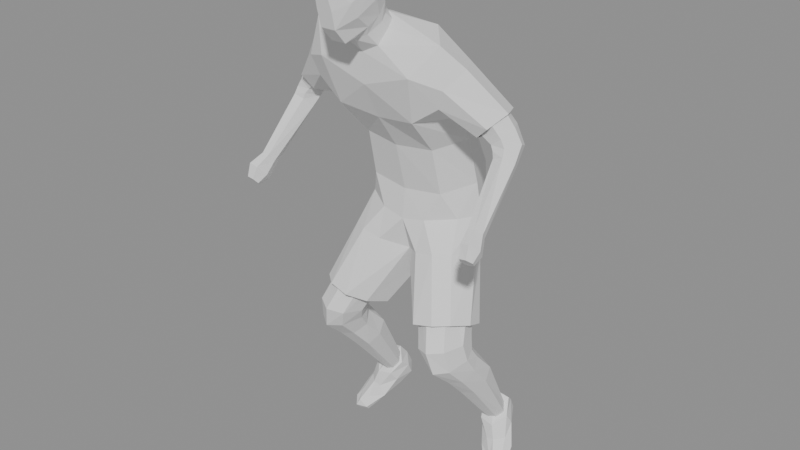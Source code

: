 # Source: gpf_fullbody_ref.blend  (saved by Blender 5.1.30; exported with 4.5.12 LTS)
import bpy
from mathutils import Matrix  # noqa: F401  (used for matrix-valued properties, if any)

bpy.ops.wm.read_factory_settings(use_empty=True)
scene = bpy.context.scene
scene.name = 'Scene'

# ---- meshes
me_shoe_right = bpy.data.meshes.new('shoe_right')
me_shoe_right.from_pydata([(-0.178, 0.14, 0.2), (-0.199, 0.101, 0.162), (-0.229, 0.047, 0.118), (-0.259, -0.001, 0.079), (-0.171, 0.115, 0.243), (-0.184, 0.067, 0.201), (-0.21, 0.03, 0.141), (-0.255, -0.015, 0.095), (-0.175, 0.083, 0.268), (-0.194, 0.045, 0.233), (-0.23, 0.029, 0.175), (-0.258, 0.004, 0.13), (-0.234, 0.172, 0.222), (-0.261, 0.124, 0.179), (-0.296, 0.072, 0.136), (-0.313, 0.017, 0.091), (-0.237, 0.15, 0.266), (-0.277, 0.098, 0.222), (-0.304, 0.061, 0.163), (-0.317, 0.005, 0.108), (-0.247, 0.12, 0.293), (-0.272, 0.077, 0.257), (-0.284, 0.056, 0.186), (-0.297, 0.017, 0.138), (-0.201, 0.169, 0.222), (-0.295, -0.01, 0.077), (-0.296, -0.022, 0.091), (-0.286, -0.016, 0.114), (-0.256, 0.028, 0.182), (-0.242, 0.037, 0.227), (-0.199, 0.104, 0.315), (-0.198, 0.14, 0.273)], [], [(0, 4, 5), (5, 1, 0), (1, 5, 6), (6, 2, 1), (2, 6, 7), (7, 3, 2), (4, 8, 9), (9, 5, 4), (5, 9, 10), (10, 6, 5), (6, 10, 11), (11, 7, 6), (12, 13, 17), (17, 16, 12), (13, 14, 18), (18, 17, 13), (14, 15, 19), (19, 18, 14), (16, 17, 21), (21, 20, 16), (17, 18, 22), (22, 21, 17), (18, 19, 23), (23, 22, 18), (3, 7, 26), (26, 25, 3), (7, 11, 27), (27, 26, 7), (25, 26, 19), (19, 15, 25), (26, 27, 23), (23, 19, 26), (11, 10, 28), (28, 27, 11), (10, 9, 29), (29, 28, 10), (9, 8, 30), (30, 29, 9), (27, 28, 22), (22, 23, 27), (28, 29, 21), (21, 22, 28), (29, 30, 20), (20, 21, 29), (8, 4, 31), (31, 30, 8), (4, 0, 24), (24, 31, 4), (30, 31, 16), (16, 20, 30), (31, 24, 12), (12, 16, 31)])
me_shoe_right.update()
me_knee_right = bpy.data.meshes.new('knee_right')
me_knee_right.from_pydata([(-0.159, -0.115, 0.526), (-0.178, -0.081, 0.557), (-0.219, -0.062, 0.575), (-0.258, -0.082, 0.563), (-0.274, -0.115, 0.536), (-0.259, -0.155, 0.509), (-0.22, -0.172, 0.497), (-0.179, -0.155, 0.503), (-0.151, -0.148, 0.571), (-0.168, -0.101, 0.584), (-0.213, -0.077, 0.597), (-0.253, -0.103, 0.596), (-0.27, -0.148, 0.588), (-0.254, -0.216, 0.573), (-0.214, -0.244, 0.563), (-0.173, -0.215, 0.564), (-0.131, -0.167, 0.614), (-0.15, -0.097, 0.624), (-0.198, -0.068, 0.639), (-0.245, -0.097, 0.647), (-0.264, -0.164, 0.645), (-0.244, -0.23, 0.645), (-0.198, -0.259, 0.636), (-0.152, -0.232, 0.624), (-0.074, -0.107, 0.744), (-0.099, -0.044, 0.727), (-0.151, -0.007, 0.73), (-0.205, -0.029, 0.764), (-0.224, -0.088, 0.791), (-0.189, -0.147, 0.814), (-0.137, -0.177, 0.81), (-0.091, -0.161, 0.781)], [], [(0, 1, 9), (9, 8, 0), (1, 2, 10), (10, 9, 1), (2, 3, 11), (11, 10, 2), (3, 4, 12), (12, 11, 3), (4, 5, 13), (13, 12, 4), (5, 6, 14), (14, 13, 5), (6, 7, 15), (15, 14, 6), (7, 0, 8), (8, 15, 7), (8, 9, 17), (17, 16, 8), (9, 10, 18), (18, 17, 9), (10, 11, 19), (19, 18, 10), (11, 12, 20), (20, 19, 11), (12, 13, 21), (21, 20, 12), (13, 14, 22), (22, 21, 13), (14, 15, 23), (23, 22, 14), (15, 8, 16), (16, 23, 15), (16, 17, 25), (25, 24, 16), (17, 18, 26), (26, 25, 17), (18, 19, 27), (27, 26, 18), (19, 20, 28), (28, 27, 19), (20, 21, 29), (29, 28, 20), (21, 22, 30), (30, 29, 21), (22, 23, 31), (31, 30, 22), (23, 16, 24), (24, 31, 23)])
me_knee_right.update()
me_sole_right = bpy.data.meshes.new('sole_right')
me_sole_right.from_pydata([(-0.178, 0.14, 0.2), (-0.199, 0.101, 0.162), (-0.229, 0.047, 0.118), (-0.259, -0.001, 0.079), (-0.234, 0.172, 0.222), (-0.261, 0.124, 0.179), (-0.296, 0.072, 0.136), (-0.313, 0.017, 0.091), (-0.201, 0.169, 0.222), (-0.295, -0.01, 0.077)], [], [(7, 6, 5), (5, 4, 8), (8, 0, 1), (5, 8, 1), (1, 2, 3), (5, 1, 3), (7, 5, 3), (9, 7, 3)])
me_sole_right.update()
me_sole_left = bpy.data.meshes.new('sole_left')
me_sole_left.from_pydata([(0.179, 0.14, 0.2), (0.199, 0.101, 0.162), (0.229, 0.047, 0.118), (0.259, -0.001, 0.079), (0.234, 0.172, 0.222), (0.261, 0.123, 0.179), (0.297, 0.072, 0.136), (0.314, 0.017, 0.091), (0.201, 0.169, 0.222), (0.295, -0.01, 0.077)], [], [(5, 6, 7), (8, 4, 5), (1, 0, 8), (1, 8, 5), (3, 2, 1), (3, 1, 5), (3, 5, 7), (3, 7, 9)])
me_sole_left.update()
me_shoe_left = bpy.data.meshes.new('shoe_left')
me_shoe_left.from_pydata([(0.179, 0.14, 0.2), (0.199, 0.101, 0.162), (0.229, 0.047, 0.118), (0.259, -0.001, 0.079), (0.171, 0.114, 0.243), (0.185, 0.067, 0.201), (0.211, 0.03, 0.141), (0.255, -0.015, 0.095), (0.176, 0.083, 0.268), (0.194, 0.045, 0.233), (0.231, 0.029, 0.175), (0.259, 0.004, 0.13), (0.234, 0.172, 0.222), (0.261, 0.123, 0.179), (0.297, 0.072, 0.136), (0.314, 0.017, 0.091), (0.237, 0.15, 0.267), (0.278, 0.098, 0.222), (0.304, 0.066, 0.155), (0.317, 0.005, 0.108), (0.248, 0.12, 0.294), (0.272, 0.077, 0.257), (0.284, 0.056, 0.186), (0.298, 0.017, 0.138), (0.201, 0.169, 0.222), (0.295, -0.01, 0.077), (0.297, -0.022, 0.091), (0.287, -0.016, 0.114), (0.256, 0.028, 0.182), (0.243, 0.037, 0.227), (0.2, 0.104, 0.315), (0.198, 0.14, 0.273)], [], [(5, 4, 0), (0, 1, 5), (6, 5, 1), (1, 2, 6), (7, 6, 2), (2, 3, 7), (9, 8, 4), (4, 5, 9), (10, 9, 5), (5, 6, 10), (11, 10, 6), (6, 7, 11), (17, 13, 12), (12, 16, 17), (18, 14, 13), (13, 17, 18), (19, 15, 14), (14, 18, 19), (21, 17, 16), (16, 20, 21), (22, 18, 17), (17, 21, 22), (23, 19, 18), (18, 22, 23), (26, 7, 3), (3, 25, 26), (27, 11, 7), (7, 26, 27), (19, 26, 25), (25, 15, 19), (23, 27, 26), (26, 19, 23), (28, 10, 11), (11, 27, 28), (29, 9, 10), (10, 28, 29), (30, 8, 9), (9, 29, 30), (22, 28, 27), (27, 23, 22), (21, 29, 28), (28, 22, 21), (20, 30, 29), (29, 21, 20), (31, 4, 8), (8, 30, 31), (24, 0, 4), (4, 31, 24), (16, 31, 30), (30, 20, 16), (12, 24, 31), (31, 16, 12)])
me_shoe_left.update()
me_knee_left = bpy.data.meshes.new('knee_left')
me_knee_left.from_pydata([(0.16, -0.115, 0.526), (0.178, -0.081, 0.559), (0.219, -0.062, 0.575), (0.258, -0.082, 0.563), (0.274, -0.115, 0.536), (0.259, -0.157, 0.509), (0.221, -0.172, 0.497), (0.179, -0.156, 0.503), (0.152, -0.149, 0.571), (0.169, -0.101, 0.584), (0.213, -0.077, 0.597), (0.253, -0.103, 0.596), (0.271, -0.15, 0.588), (0.255, -0.218, 0.573), (0.215, -0.244, 0.563), (0.173, -0.217, 0.564), (0.132, -0.167, 0.614), (0.151, -0.097, 0.624), (0.199, -0.068, 0.639), (0.245, -0.097, 0.647), (0.264, -0.164, 0.645), (0.245, -0.233, 0.645), (0.199, -0.259, 0.636), (0.152, -0.235, 0.624), (0.075, -0.107, 0.744), (0.1, -0.044, 0.727), (0.151, -0.007, 0.73), (0.206, -0.029, 0.764), (0.225, -0.088, 0.791), (0.189, -0.147, 0.814), (0.138, -0.177, 0.81), (0.091, -0.161, 0.781)], [], [(9, 1, 0), (0, 8, 9), (10, 2, 1), (1, 9, 10), (11, 3, 2), (2, 10, 11), (12, 4, 3), (3, 11, 12), (13, 5, 4), (4, 12, 13), (14, 6, 5), (5, 13, 14), (15, 7, 6), (6, 14, 15), (8, 0, 7), (7, 15, 8), (17, 9, 8), (8, 16, 17), (18, 10, 9), (9, 17, 18), (19, 11, 10), (10, 18, 19), (20, 12, 11), (11, 19, 20), (21, 13, 12), (12, 20, 21), (22, 14, 13), (13, 21, 22), (23, 15, 14), (14, 22, 23), (16, 8, 15), (15, 23, 16), (25, 17, 16), (16, 24, 25), (26, 18, 17), (17, 25, 26), (27, 19, 18), (18, 26, 27), (28, 20, 19), (19, 27, 28), (29, 21, 20), (20, 28, 29), (30, 22, 21), (21, 29, 30), (31, 23, 22), (22, 30, 31), (24, 16, 23), (23, 31, 24)])
me_knee_left.update()
me_arm_left = bpy.data.meshes.new('arm_left')
me_arm_left.from_pydata([(-0.366, -0.321, 1.069), (-0.383, -0.294, 1.044), (-0.412, -0.295, 1.05), (-0.424, -0.322, 1.081), (-0.406, -0.349, 1.106), (-0.378, -0.348, 1.1), (-0.364, -0.288, 1.104), (-0.377, -0.267, 1.086), (-0.398, -0.267, 1.089), (-0.406, -0.287, 1.112), (-0.392, -0.308, 1.13), (-0.371, -0.308, 1.126), (-0.333, -0.147, 1.244), (-0.359, -0.124, 1.225), (-0.391, -0.127, 1.236), (-0.406, -0.153, 1.265), (-0.38, -0.175, 1.282), (-0.348, -0.172, 1.272), (-0.322, -0.124, 1.276), (-0.348, -0.074, 1.282), (-0.386, -0.08, 1.291), (-0.4, -0.116, 1.308), (-0.377, -0.164, 1.304), (-0.343, -0.168, 1.29), (-0.307, -0.118, 1.298), (-0.319, -0.074, 1.32), (-0.354, -0.074, 1.345), (-0.378, -0.118, 1.349), (-0.364, -0.162, 1.327), (-0.333, -0.162, 1.304), (-0.266, -0.128, 1.33), (-0.282, -0.085, 1.354), (-0.325, -0.085, 1.385), (-0.353, -0.128, 1.391), (-0.337, -0.172, 1.367), (-0.294, -0.172, 1.337), (-0.391, -0.332, 1.034), (-0.378, -0.347, 1.047), (-0.385, -0.361, 1.063), (-0.406, -0.361, 1.066), (-0.419, -0.346, 1.054), (-0.412, -0.331, 1.038)], [], [(0, 1, 7), (7, 6, 0), (1, 2, 8), (8, 7, 1), (2, 3, 9), (9, 8, 2), (3, 4, 10), (10, 9, 3), (4, 5, 11), (11, 10, 4), (5, 0, 6), (6, 11, 5), (6, 7, 13), (13, 12, 6), (7, 8, 14), (14, 13, 7), (8, 9, 15), (15, 14, 8), (9, 10, 16), (16, 15, 9), (10, 11, 17), (17, 16, 10), (11, 6, 12), (12, 17, 11), (12, 13, 19), (19, 18, 12), (13, 14, 20), (20, 19, 13), (14, 15, 21), (21, 20, 14), (15, 16, 22), (22, 21, 15), (16, 17, 23), (23, 22, 16), (17, 12, 18), (18, 23, 17), (18, 19, 25), (25, 24, 18), (19, 20, 26), (26, 25, 19), (20, 21, 27), (27, 26, 20), (21, 22, 28), (28, 27, 21), (22, 23, 29), (29, 28, 22), (23, 18, 24), (24, 29, 23), (24, 25, 31), (31, 30, 24), (25, 26, 32), (32, 31, 25), (26, 27, 33), (33, 32, 26), (27, 28, 34), (34, 33, 27), (28, 29, 35), (35, 34, 28), (29, 24, 30), (30, 35, 29), (39, 40, 41), (41, 36, 37), (39, 41, 37), (38, 39, 37), (1, 0, 37), (37, 36, 1), (0, 5, 38), (38, 37, 0), (5, 4, 39), (39, 38, 5), (4, 3, 40), (40, 39, 4), (3, 2, 41), (41, 40, 3), (2, 1, 36), (36, 41, 2)])
me_arm_left.update()
me_arm_right = bpy.data.meshes.new('arm_right')
me_arm_right.from_pydata([(0.366, -0.321, 1.069), (0.383, -0.294, 1.044), (0.412, -0.295, 1.05), (0.424, -0.322, 1.081), (0.406, -0.349, 1.106), (0.378, -0.348, 1.1), (0.364, -0.288, 1.104), (0.377, -0.267, 1.086), (0.398, -0.267, 1.089), (0.406, -0.287, 1.112), (0.392, -0.308, 1.13), (0.371, -0.308, 1.126), (0.333, -0.147, 1.244), (0.359, -0.124, 1.225), (0.391, -0.127, 1.236), (0.406, -0.153, 1.265), (0.38, -0.175, 1.282), (0.348, -0.172, 1.272), (0.322, -0.124, 1.276), (0.348, -0.074, 1.282), (0.386, -0.08, 1.291), (0.4, -0.116, 1.308), (0.377, -0.164, 1.304), (0.343, -0.168, 1.29), (0.307, -0.118, 1.298), (0.319, -0.074, 1.32), (0.354, -0.074, 1.345), (0.378, -0.118, 1.349), (0.364, -0.162, 1.327), (0.333, -0.162, 1.304), (0.266, -0.128, 1.33), (0.282, -0.085, 1.354), (0.325, -0.085, 1.385), (0.353, -0.128, 1.391), (0.337, -0.172, 1.367), (0.294, -0.172, 1.337), (0.391, -0.332, 1.034), (0.378, -0.347, 1.047), (0.385, -0.361, 1.063), (0.406, -0.361, 1.066), (0.419, -0.346, 1.054), (0.412, -0.331, 1.038)], [], [(7, 1, 0), (0, 6, 7), (8, 2, 1), (1, 7, 8), (9, 3, 2), (2, 8, 9), (10, 4, 3), (3, 9, 10), (11, 5, 4), (4, 10, 11), (6, 0, 5), (5, 11, 6), (13, 7, 6), (6, 12, 13), (14, 8, 7), (7, 13, 14), (15, 9, 8), (8, 14, 15), (16, 10, 9), (9, 15, 16), (17, 11, 10), (10, 16, 17), (12, 6, 11), (11, 17, 12), (19, 13, 12), (12, 18, 19), (20, 14, 13), (13, 19, 20), (21, 15, 14), (14, 20, 21), (22, 16, 15), (15, 21, 22), (23, 17, 16), (16, 22, 23), (18, 12, 17), (17, 23, 18), (25, 19, 18), (18, 24, 25), (26, 20, 19), (19, 25, 26), (27, 21, 20), (20, 26, 27), (28, 22, 21), (21, 27, 28), (29, 23, 22), (22, 28, 29), (24, 18, 23), (23, 29, 24), (31, 25, 24), (24, 30, 31), (32, 26, 25), (25, 31, 32), (33, 27, 26), (26, 32, 33), (34, 28, 27), (27, 33, 34), (35, 29, 28), (28, 34, 35), (30, 24, 29), (29, 35, 30), (41, 40, 39), (37, 36, 41), (37, 41, 39), (37, 39, 38), (37, 0, 1), (1, 36, 37), (38, 5, 0), (0, 37, 38), (39, 4, 5), (5, 38, 39), (40, 3, 4), (4, 39, 40), (41, 2, 3), (3, 40, 41), (36, 1, 2), (2, 41, 36)])
me_arm_right.update()
me_head = bpy.data.meshes.new('head')
me_head.from_pydata([(0.0, -0.387, 1.804), (0.07, -0.372, 1.778), (0.053, -0.333, 1.798), (0.024, -0.303, 1.818), (-0.024, -0.303, 1.818), (-0.053, -0.333, 1.798), (-0.07, -0.372, 1.778), (-0.053, -0.409, 1.758), (-0.019, -0.447, 1.724), (0.019, -0.447, 1.724), (0.053, -0.409, 1.758), (0.083, -0.344, 1.73), (0.075, -0.29, 1.758), (0.032, -0.255, 1.777), (-0.032, -0.255, 1.777), (-0.075, -0.29, 1.758), (-0.083, -0.344, 1.73), (-0.065, -0.401, 1.689), (-0.025, -0.433, 1.666), (0.025, -0.433, 1.666), (0.065, -0.401, 1.689), (0.063, -0.296, 1.635), (0.062, -0.271, 1.666), (0.026, -0.243, 1.681), (-0.026, -0.243, 1.681), (-0.062, -0.271, 1.666), (-0.063, -0.296, 1.635), (-0.056, -0.331, 1.61), (-0.024, -0.384, 1.572), (0.024, -0.384, 1.572), (0.056, -0.331, 1.61), (0.062, -0.259, 1.592), (0.05, -0.225, 1.604), (0.024, -0.213, 1.62), (-0.024, -0.213, 1.62), (-0.05, -0.225, 1.604), (-0.062, -0.259, 1.592), (-0.05, -0.287, 1.549), (0.0, -0.291, 1.523), (0.05, -0.287, 1.549), (0.058, -0.28, 1.613), (0.049, -0.255, 1.628), (0.024, -0.233, 1.648), (-0.024, -0.233, 1.648), (-0.049, -0.255, 1.628), (-0.058, -0.28, 1.613), (-0.044, -0.321, 1.585), (-0.015, -0.344, 1.572), (0.015, -0.344, 1.572), (0.044, -0.321, 1.585), (0.081, -0.324, 1.687), (0.07, -0.274, 1.718), (0.034, -0.238, 1.736), (-0.034, -0.238, 1.736), (-0.07, -0.274, 1.718), (-0.081, -0.324, 1.687), (-0.065, -0.38, 1.647), (-0.024, -0.421, 1.615), (0.024, -0.421, 1.615), (0.065, -0.38, 1.647)], [], [(0, 1, 2), (0, 2, 3), (0, 3, 4), (0, 4, 5), (0, 5, 6), (0, 6, 7), (0, 7, 8), (0, 8, 9), (0, 9, 10), (0, 10, 1), (12, 2, 1), (1, 11, 12), (13, 3, 2), (2, 12, 13), (14, 4, 3), (3, 13, 14), (15, 5, 4), (4, 14, 15), (16, 6, 5), (5, 15, 16), (17, 7, 6), (6, 16, 17), (18, 8, 7), (7, 17, 18), (19, 9, 8), (8, 18, 19), (20, 10, 9), (9, 19, 20), (11, 1, 10), (10, 20, 11), (11, 50, 51), (51, 12, 11), (51, 52, 13), (13, 12, 51), (52, 53, 14), (14, 13, 52), (14, 53, 54), (54, 15, 14), (54, 55, 16), (16, 15, 54), (16, 55, 56), (56, 17, 16), (17, 56, 57), (57, 18, 17), (57, 58, 19), (19, 18, 57), (58, 59, 20), (20, 19, 58), (59, 50, 11), (11, 20, 59), (40, 41, 22), (22, 21, 40), (41, 42, 23), (23, 22, 41), (42, 43, 24), (24, 23, 42), (43, 44, 25), (25, 24, 43), (44, 45, 26), (26, 25, 44), (45, 46, 27), (27, 26, 45), (46, 47, 28), (28, 27, 46), (47, 48, 29), (29, 28, 47), (48, 49, 30), (30, 29, 48), (49, 40, 21), (21, 30, 49), (32, 41, 40), (40, 31, 32), (33, 42, 41), (41, 32, 33), (34, 43, 42), (42, 33, 34), (35, 44, 43), (43, 34, 35), (36, 45, 44), (44, 35, 36), (37, 46, 45), (45, 36, 37), (38, 47, 46), (46, 37, 38), (47, 38, 48), (39, 49, 48), (48, 38, 39), (31, 40, 49), (49, 39, 31), (50, 21, 22), (22, 51, 50), (51, 22, 23), (23, 52, 51), (23, 24, 53), (53, 52, 23), (24, 25, 54), (54, 53, 24), (25, 26, 55), (55, 54, 25), (26, 27, 56), (56, 55, 26), (27, 28, 57), (57, 56, 27), (28, 29, 58), (58, 57, 28), (58, 29, 30), (30, 59, 58), (59, 30, 21), (21, 50, 59)])
me_head.update()
me_sock_right = bpy.data.meshes.new('sock_right')
me_sock_right.from_pydata([(-0.185, 0.087, 0.258), (-0.194, 0.108, 0.273), (-0.215, 0.118, 0.279), (-0.241, 0.109, 0.272), (-0.256, 0.088, 0.256), (-0.241, 0.066, 0.241), (-0.215, 0.057, 0.236), (-0.194, 0.065, 0.243), (-0.156, -0.054, 0.46), (-0.172, -0.015, 0.489), (-0.221, -0.001, 0.5), (-0.261, -0.015, 0.491), (-0.274, -0.053, 0.464), (-0.257, -0.091, 0.435), (-0.218, -0.105, 0.425), (-0.172, -0.092, 0.433), (-0.159, -0.115, 0.526), (-0.178, -0.081, 0.557), (-0.219, -0.062, 0.575), (-0.258, -0.082, 0.563), (-0.274, -0.115, 0.536), (-0.259, -0.155, 0.509), (-0.22, -0.172, 0.497), (-0.179, -0.155, 0.503)], [], [(0, 1, 9), (9, 8, 0), (1, 2, 10), (10, 9, 1), (2, 3, 11), (11, 10, 2), (3, 4, 12), (12, 11, 3), (4, 5, 13), (13, 12, 4), (5, 6, 14), (14, 13, 5), (6, 7, 15), (15, 14, 6), (7, 0, 8), (8, 15, 7), (8, 9, 17), (17, 16, 8), (9, 10, 18), (18, 17, 9), (10, 11, 19), (19, 18, 10), (11, 12, 20), (20, 19, 11), (12, 13, 21), (21, 20, 12), (13, 14, 22), (22, 21, 13), (14, 15, 23), (23, 22, 14), (15, 8, 16), (16, 23, 15), (6, 5, 4), (4, 3, 2), (2, 1, 0), (4, 2, 0), (6, 4, 0), (7, 6, 0)])
me_sock_right.update()
me_sock_left = bpy.data.meshes.new('sock_left')
me_sock_left.from_pydata([(0.185, 0.088, 0.256), (0.194, 0.11, 0.271), (0.216, 0.119, 0.277), (0.241, 0.111, 0.27), (0.256, 0.089, 0.254), (0.241, 0.068, 0.239), (0.216, 0.059, 0.234), (0.194, 0.067, 0.241), (0.156, -0.054, 0.46), (0.172, -0.015, 0.489), (0.221, -0.001, 0.5), (0.261, -0.015, 0.491), (0.274, -0.053, 0.464), (0.257, -0.091, 0.435), (0.218, -0.105, 0.425), (0.172, -0.092, 0.433), (0.16, -0.115, 0.526), (0.178, -0.081, 0.559), (0.219, -0.062, 0.575), (0.258, -0.082, 0.563), (0.274, -0.115, 0.536), (0.259, -0.157, 0.509), (0.221, -0.172, 0.497), (0.179, -0.156, 0.503)], [], [(9, 1, 0), (0, 8, 9), (10, 2, 1), (1, 9, 10), (11, 3, 2), (2, 10, 11), (12, 4, 3), (3, 11, 12), (13, 5, 4), (4, 12, 13), (14, 6, 5), (5, 13, 14), (15, 7, 6), (6, 14, 15), (8, 0, 7), (7, 15, 8), (17, 9, 8), (8, 16, 17), (18, 10, 9), (9, 17, 18), (19, 11, 10), (10, 18, 19), (20, 12, 11), (11, 19, 20), (21, 13, 12), (12, 20, 21), (22, 14, 13), (13, 21, 22), (23, 15, 14), (14, 22, 23), (16, 8, 15), (15, 23, 16), (4, 5, 6), (2, 3, 4), (0, 1, 2), (0, 2, 4), (0, 4, 6), (0, 6, 7)])
me_sock_left.update()
me_body = bpy.data.meshes.new('body')
me_body.from_pydata([(-0.181, -0.118, 0.901), (0.0, -0.092, 0.854), (-0.159, -0.066, 0.991), (-0.122, -0.103, 1.073), (-0.117, -0.138, 1.22), (0.0, -0.155, 1.212), (-0.129, -0.243, 1.336), (0.0, -0.231, 1.32), (-0.153, -0.29, 1.48), (-0.19, 0.017, 0.86), (-0.163, 0.073, 0.982), (-0.117, 0.126, 1.1), (-0.113, 0.034, 1.299), (-0.133, -0.068, 1.496), (-0.137, -0.145, 1.589), (0.0, -0.116, 1.566), (-0.216, -0.045, 0.886), (0.0, -0.007, 0.782), (-0.214, -0.234, 1.568), (-0.188, -0.095, 1.326), (-0.18, -0.05, 1.243), (-0.183, -0.007, 1.094), (-0.197, 0.0, 0.992), (-0.092, -0.188, 0.672), (-0.24, -0.197, 0.719), (-0.267, -0.135, 0.702), (-0.252, -0.068, 0.672), (-0.106, -0.049, 0.629), (-0.077, -0.106, 0.64), (-0.134, -0.239, 0.703), (-0.071, -0.15, 0.885), (-0.076, -0.12, 0.98), (-0.133, -0.151, 0.898), (-0.198, -0.233, 0.718), (-0.096, 0.141, 0.964), (-0.142, 0.061, 0.832), (-0.199, -0.029, 0.644), (-0.071, 0.072, 0.818), (-0.144, -0.015, 0.628), (-0.298, -0.178, 1.32), (-0.336, -0.188, 1.355), (-0.363, -0.13, 1.389), (-0.335, -0.067, 1.381), (-0.285, -0.061, 1.332), (-0.27, -0.119, 1.296), (-0.062, -0.259, 1.592), (-0.213, -0.235, 1.395), (-0.235, -0.248, 1.454), (-0.267, -0.189, 1.505), (-0.232, -0.113, 1.499), (-0.205, -0.09, 1.422), (-0.207, -0.099, 1.335), (0.181, -0.12, 0.901), (0.159, -0.067, 0.991), (0.0, -0.126, 0.966), (0.122, -0.103, 1.073), (0.0, -0.115, 1.061), (0.117, -0.138, 1.22), (0.129, -0.243, 1.336), (0.153, -0.29, 1.48), (0.0, -0.287, 1.43), (0.19, 0.011, 0.86), (0.0, 0.018, 0.808), (0.163, 0.071, 0.982), (0.0, 0.147, 0.962), (0.117, 0.126, 1.1), (0.0, 0.136, 1.089), (0.113, 0.034, 1.299), (0.0, 0.046, 1.299), (0.132, -0.069, 1.496), (0.0, -0.039, 1.477), (0.137, -0.145, 1.589), (0.216, -0.048, 0.886), (0.214, -0.234, 1.568), (0.188, -0.095, 1.326), (0.18, -0.05, 1.243), (0.183, -0.007, 1.094), (0.197, -0.002, 0.992), (0.092, -0.188, 0.672), (0.24, -0.197, 0.719), (0.267, -0.135, 0.702), (0.252, -0.068, 0.672), (0.106, -0.049, 0.629), (0.077, -0.106, 0.64), (0.134, -0.239, 0.703), (0.071, -0.151, 0.885), (0.076, -0.12, 0.98), (0.133, -0.152, 0.898), (0.198, -0.233, 0.718), (0.096, 0.141, 0.964), (0.142, 0.054, 0.832), (0.199, -0.03, 0.644), (0.072, 0.072, 0.817), (0.144, -0.016, 0.628), (0.298, -0.178, 1.32), (0.336, -0.188, 1.355), (0.363, -0.13, 1.389), (0.335, -0.067, 1.381), (0.285, -0.061, 1.332), (0.27, -0.119, 1.296), (0.0, -0.291, 1.523), (0.062, -0.259, 1.592), (0.0, -0.174, 1.609), (0.213, -0.235, 1.395), (0.235, -0.248, 1.454), (0.267, -0.189, 1.505), (0.227, -0.113, 1.499), (0.205, -0.09, 1.423), (0.208, -0.099, 1.336), (0.024, -0.213, 1.62), (-0.024, -0.213, 1.62), (0.05, -0.287, 1.549), (-0.05, -0.287, 1.549)], [], [(32, 31, 2), (2, 0, 32), (2, 31, 3), (3, 56, 5), (5, 4, 3), (4, 5, 7), (7, 6, 4), (6, 7, 60), (60, 8, 6), (10, 34, 35), (35, 9, 10), (66, 64, 34), (34, 11, 66), (11, 12, 68), (68, 66, 11), (12, 13, 70), (70, 68, 12), (13, 14, 15), (15, 70, 13), (112, 45, 18), (6, 19, 20), (20, 4, 6), (4, 20, 21), (21, 3, 4), (21, 22, 2), (2, 3, 21), (22, 16, 0), (0, 2, 22), (19, 13, 12), (12, 20, 19), (20, 12, 11), (11, 21, 20), (21, 11, 10), (10, 22, 21), (10, 9, 16), (16, 22, 10), (1, 30, 29), (29, 23, 1), (16, 25, 24), (24, 0, 16), (9, 26, 25), (25, 16, 9), (35, 36, 26), (26, 9, 35), (62, 17, 28), (28, 27, 62), (17, 1, 23), (23, 28, 17), (32, 33, 29), (29, 30, 32), (30, 1, 54), (54, 31, 30), (32, 30, 31), (0, 24, 33), (33, 32, 0), (34, 37, 35), (37, 38, 36), (36, 35, 37), (64, 62, 37), (37, 34, 64), (37, 62, 27), (27, 38, 37), (8, 47, 46), (46, 6, 8), (18, 48, 47), (47, 8, 18), (18, 14, 49), (49, 48, 18), (13, 50, 49), (49, 14, 13), (19, 51, 50), (50, 13, 19), (19, 6, 46), (46, 51, 19), (102, 15, 14), (8, 60, 100), (14, 18, 110), (110, 102, 14), (34, 10, 11), (31, 54, 56), (56, 3, 31), (40, 39, 46), (46, 47, 40), (41, 40, 47), (47, 48, 41), (49, 42, 41), (41, 48, 49), (50, 43, 42), (42, 49, 50), (51, 44, 43), (43, 50, 51), (46, 39, 44), (44, 51, 46), (87, 52, 53), (53, 86, 87), (53, 55, 86), (55, 57, 5), (5, 56, 55), (57, 58, 7), (7, 5, 57), (58, 59, 60), (60, 7, 58), (90, 89, 63), (63, 61, 90), (89, 64, 66), (66, 65, 89), (65, 66, 68), (68, 67, 65), (67, 68, 70), (70, 69, 67), (69, 70, 15), (15, 71, 69), (59, 73, 111), (111, 100, 59), (58, 57, 75), (75, 74, 58), (57, 55, 76), (76, 75, 57), (53, 77, 76), (76, 55, 53), (52, 72, 77), (77, 53, 52), (74, 75, 67), (67, 69, 74), (75, 76, 65), (65, 67, 75), (76, 77, 63), (63, 65, 76), (72, 61, 63), (63, 77, 72), (1, 78, 84), (84, 85, 1), (79, 80, 72), (72, 52, 79), (80, 81, 61), (61, 72, 80), (90, 61, 81), (81, 91, 90), (62, 82, 83), (83, 17, 62), (17, 83, 78), (78, 1, 17), (87, 85, 84), (84, 88, 87), (85, 86, 54), (54, 1, 85), (87, 86, 85), (52, 87, 88), (88, 79, 52), (89, 90, 92), (92, 90, 91), (91, 93, 92), (64, 89, 92), (92, 62, 64), (92, 93, 82), (82, 62, 92), (103, 104, 59), (59, 58, 103), (104, 105, 73), (73, 59, 104), (73, 105, 106), (106, 71, 73), (69, 71, 106), (106, 107, 69), (74, 69, 107), (107, 108, 74), (74, 108, 103), (103, 58, 74), (102, 71, 15), (59, 100, 60), (109, 101, 73), (89, 65, 63), (86, 55, 56), (56, 54, 86), (95, 104, 103), (103, 94, 95), (96, 105, 104), (104, 95, 96), (106, 105, 96), (96, 97, 106), (107, 106, 97), (97, 98, 107), (108, 107, 98), (98, 99, 108), (103, 108, 99), (99, 94, 103), (71, 102, 109), (109, 73, 71), (18, 45, 110), (73, 101, 111), (8, 100, 112), (112, 18, 8), (100, 111, 112), (102, 110, 109)])
me_body.update()

# ---- objects
ob_shoe_right = bpy.data.objects.new('shoe_right', me_shoe_right)
ob_knee_right = bpy.data.objects.new('knee_right', me_knee_right)
ob_sole_right = bpy.data.objects.new('sole_right', me_sole_right)
ob_sole_left = bpy.data.objects.new('sole_left', me_sole_left)
ob_shoe_left = bpy.data.objects.new('shoe_left', me_shoe_left)
ob_knee_left = bpy.data.objects.new('knee_left', me_knee_left)
ob_arm_left = bpy.data.objects.new('arm_left', me_arm_left)
ob_arm_right = bpy.data.objects.new('arm_right', me_arm_right)
ob_head = bpy.data.objects.new('head', me_head)
ob_sock_right = bpy.data.objects.new('sock_right', me_sock_right)
ob_sock_left = bpy.data.objects.new('sock_left', me_sock_left)
ob_body = bpy.data.objects.new('body', me_body)

# ---- transforms, parenting, visibility, modifiers, constraints
ob_shoe_right.location = (0.0, 0.0, 0.0)
_vg = ob_shoe_right.vertex_groups.new(name='joint_12')
_vg = ob_shoe_right.vertex_groups.new(name='joint_11')
ob_knee_right.location = (0.0, 0.0, 0.0)
_vg = ob_knee_right.vertex_groups.new(name='joint_11')
_vg = ob_knee_right.vertex_groups.new(name='joint_10')
ob_sole_right.location = (0.0, 0.0, 0.0)
_vg = ob_sole_right.vertex_groups.new(name='joint_12')
_vg = ob_sole_right.vertex_groups.new(name='joint_11')
ob_sole_left.location = (0.0, 0.0, 0.0)
_vg = ob_sole_left.vertex_groups.new(name='joint_09')
_vg = ob_sole_left.vertex_groups.new(name='joint_08')
ob_shoe_left.location = (0.0, 0.0, 0.0)
_vg = ob_shoe_left.vertex_groups.new(name='joint_09')
_vg = ob_shoe_left.vertex_groups.new(name='joint_08')
ob_knee_left.location = (0.0, 0.0, 0.0)
_vg = ob_knee_left.vertex_groups.new(name='joint_07')
_vg = ob_knee_left.vertex_groups.new(name='joint_08')
ob_arm_left.location = (0.0, 0.0, 0.0)
_vg = ob_arm_left.vertex_groups.new(name='joint_06')
_vg = ob_arm_left.vertex_groups.new(name='joint_05')
ob_arm_right.location = (0.0, 0.0, 0.0)
_vg = ob_arm_right.vertex_groups.new(name='joint_04')
_vg = ob_arm_right.vertex_groups.new(name='joint_03')
ob_head.location = (0.0, 0.0, 0.0)
_vg = ob_head.vertex_groups.new(name='joint_02')
ob_sock_right.location = (0.0, 0.0, 0.0)
_vg = ob_sock_right.vertex_groups.new(name='joint_11')
ob_sock_left.location = (0.0, 0.0, 0.0)
_vg = ob_sock_left.vertex_groups.new(name='joint_08')
ob_body.location = (0.0, 0.0, 0.0)
_vg = ob_body.vertex_groups.new(name='joint_10')
_vg = ob_body.vertex_groups.new(name='joint_00')
_vg = ob_body.vertex_groups.new(name='joint_01')
_vg = ob_body.vertex_groups.new(name='joint_05')
_vg = ob_body.vertex_groups.new(name='joint_07')
_vg = ob_body.vertex_groups.new(name='joint_02')
_vg = ob_body.vertex_groups.new(name='joint_03')

# ---- collection membership
scene.collection.objects.link(ob_shoe_right)
scene.collection.objects.link(ob_knee_right)
scene.collection.objects.link(ob_sole_right)
scene.collection.objects.link(ob_sole_left)
scene.collection.objects.link(ob_shoe_left)
scene.collection.objects.link(ob_knee_left)
scene.collection.objects.link(ob_arm_left)
scene.collection.objects.link(ob_arm_right)
scene.collection.objects.link(ob_head)
scene.collection.objects.link(ob_sock_right)
scene.collection.objects.link(ob_sock_left)
scene.collection.objects.link(ob_body)

# ---- scene / render settings (as saved in the file)
scene.frame_start = 1; scene.frame_end = 250; scene.frame_set(1)
scene.render.engine = 'BLENDER_EEVEE_NEXT'
scene.render.bake_bias = 0.0
scene.render.bake_samples = 0
scene.cycles.sampling_pattern = 'TABULATED_SOBOL'
scene.eevee.use_volume_custom_range = False
bpy.context.view_layer.update()

# ---- added for rendering (the .blend has no active camera and no usable light): camera, sun + grey world if the file has none
cam_auto = bpy.data.cameras.new('AutoCamera')
cam_auto.lens = 50.0
cam_auto.sensor_width = 36.0
cam_auto.clip_end = 1000.0
ob_auto_camera = bpy.data.objects.new('AutoCamera', cam_auto)
scene.collection.objects.link(ob_auto_camera)
ob_auto_camera.location = (1.88104, -2.39475, 2.45233)
ob_auto_camera.rotation_euler = (1.09748, -7.21219e-08, 0.694738)
scene.camera = ob_auto_camera
light_auto_sun = bpy.data.lights.new('AutoSun', 'SUN')
light_auto_sun.energy = 3.0
light_auto_sun.angle = 0.0523599
ob_auto_sun = bpy.data.objects.new('AutoSun', light_auto_sun)
scene.collection.objects.link(ob_auto_sun)
ob_auto_sun.rotation_euler = (0.872665, 0.174533, 0.523599)
if scene.world is None:
    world_auto = bpy.data.worlds.new('AutoWorld')
    world_auto.color = (0.3, 0.3, 0.3)
    scene.world = world_auto
bpy.context.view_layer.update()

